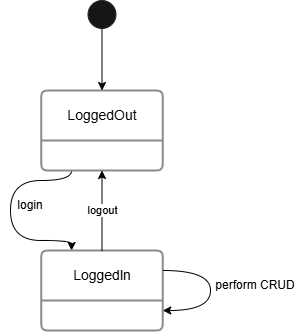

The diagram above was exported from draw.io. Its source (the exported page's mxGraphModel, read from the mxfile embedded in the PNG):
<mxGraphModel dx="204" dy="408" grid="1" gridSize="10" guides="1" tooltips="1" connect="1" arrows="1" fold="1" page="1" pageScale="1" pageWidth="827" pageHeight="1169" math="0" shadow="0">
  <root>
    <mxCell id="0" />
    <mxCell id="1" parent="0" />
    <mxCell id="zkRGkNtCRGwDVsm0Hmsx-65" value="" style="ellipse;whiteSpace=wrap;html=1;aspect=fixed;strokeColor=#292929;fillColor=#161616;" vertex="1" parent="1">
      <mxGeometry x="377.5" y="60" width="28" height="28" as="geometry" />
    </mxCell>
    <mxCell id="zkRGkNtCRGwDVsm0Hmsx-77" style="edgeStyle=orthogonalEdgeStyle;rounded=0;orthogonalLoop=1;jettySize=auto;html=1;exitX=0.25;exitY=1;exitDx=0;exitDy=0;entryX=0.25;entryY=0;entryDx=0;entryDy=0;curved=1;" edge="1" parent="1" source="zkRGkNtCRGwDVsm0Hmsx-67" target="zkRGkNtCRGwDVsm0Hmsx-71">
      <mxGeometry relative="1" as="geometry">
        <Array as="points">
          <mxPoint x="361" y="240" />
          <mxPoint x="300" y="240" />
          <mxPoint x="300" y="300" />
          <mxPoint x="361" y="300" />
        </Array>
      </mxGeometry>
    </mxCell>
    <mxCell id="zkRGkNtCRGwDVsm0Hmsx-67" value="LoggedOut" style="swimlane;childLayout=stackLayout;horizontal=1;startSize=50;horizontalStack=0;rounded=1;fontSize=14;fontStyle=0;strokeWidth=2;resizeParent=0;resizeLast=1;shadow=0;dashed=0;align=center;arcSize=4;whiteSpace=wrap;html=1;strokeColor=#8B8B8B;" vertex="1" parent="1">
      <mxGeometry x="330.75" y="150" width="121.5" height="80" as="geometry">
        <mxRectangle x="330" y="160" width="80" height="50" as="alternateBounds" />
      </mxGeometry>
    </mxCell>
    <mxCell id="zkRGkNtCRGwDVsm0Hmsx-70" value="" style="endArrow=classic;html=1;rounded=0;exitX=0.5;exitY=1;exitDx=0;exitDy=0;entryX=0.5;entryY=0;entryDx=0;entryDy=0;" edge="1" parent="1" source="zkRGkNtCRGwDVsm0Hmsx-65" target="zkRGkNtCRGwDVsm0Hmsx-67">
      <mxGeometry width="50" height="50" relative="1" as="geometry">
        <mxPoint x="380" y="230" as="sourcePoint" />
        <mxPoint x="430" y="180" as="targetPoint" />
      </mxGeometry>
    </mxCell>
    <mxCell id="zkRGkNtCRGwDVsm0Hmsx-71" value="Loggedln" style="swimlane;childLayout=stackLayout;horizontal=1;startSize=50;horizontalStack=0;rounded=1;fontSize=14;fontStyle=0;strokeWidth=2;resizeParent=0;resizeLast=1;shadow=0;dashed=0;align=center;arcSize=4;whiteSpace=wrap;html=1;strokeColor=#8B8B8B;" vertex="1" parent="1">
      <mxGeometry x="330.75" y="310" width="121.5" height="80" as="geometry">
        <mxRectangle x="330" y="160" width="80" height="50" as="alternateBounds" />
      </mxGeometry>
    </mxCell>
    <mxCell id="zkRGkNtCRGwDVsm0Hmsx-72" value="perform CRUD" style="text;html=1;align=center;verticalAlign=middle;whiteSpace=wrap;rounded=0;" vertex="1" parent="1">
      <mxGeometry x="500" y="330" width="90" height="30" as="geometry" />
    </mxCell>
    <mxCell id="zkRGkNtCRGwDVsm0Hmsx-73" value="logout" style="endArrow=classic;html=1;rounded=0;entryX=0.5;entryY=1;entryDx=0;entryDy=0;exitX=0.5;exitY=0;exitDx=0;exitDy=0;" edge="1" parent="1" source="zkRGkNtCRGwDVsm0Hmsx-71" target="zkRGkNtCRGwDVsm0Hmsx-67">
      <mxGeometry width="50" height="50" relative="1" as="geometry">
        <mxPoint x="392" y="290" as="sourcePoint" />
        <mxPoint x="440" y="300" as="targetPoint" />
      </mxGeometry>
    </mxCell>
    <mxCell id="zkRGkNtCRGwDVsm0Hmsx-75" value="login" style="text;html=1;align=center;verticalAlign=middle;whiteSpace=wrap;rounded=0;" vertex="1" parent="1">
      <mxGeometry x="290" y="250" width="60" height="30" as="geometry" />
    </mxCell>
    <mxCell id="zkRGkNtCRGwDVsm0Hmsx-76" style="edgeStyle=orthogonalEdgeStyle;rounded=0;orthogonalLoop=1;jettySize=auto;html=1;exitX=1;exitY=0.25;exitDx=0;exitDy=0;entryX=1;entryY=0.75;entryDx=0;entryDy=0;curved=1;" edge="1" parent="1" source="zkRGkNtCRGwDVsm0Hmsx-71" target="zkRGkNtCRGwDVsm0Hmsx-71">
      <mxGeometry relative="1" as="geometry">
        <Array as="points">
          <mxPoint x="500" y="330" />
          <mxPoint x="500" y="370" />
        </Array>
      </mxGeometry>
    </mxCell>
  </root>
</mxGraphModel>